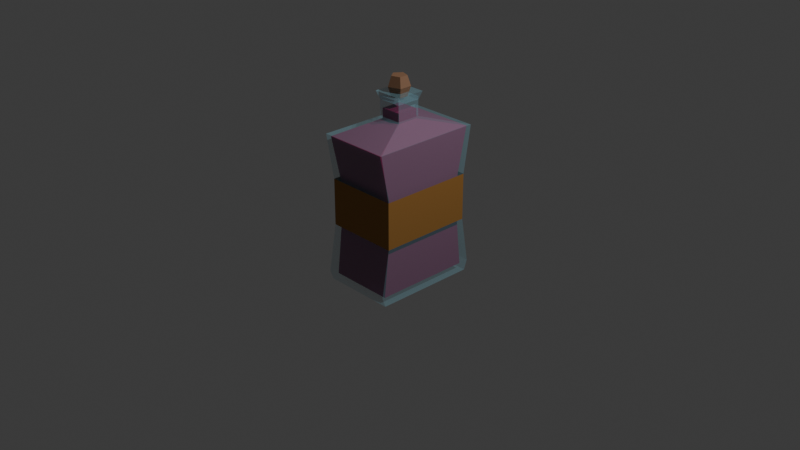 # Source: DoubleGrowth.blend  (saved by Blender 4.4.32; exported with 4.5.12 LTS)
import bpy
from mathutils import Matrix  # noqa: F401  (used for matrix-valued properties, if any)

bpy.ops.wm.read_factory_settings(use_empty=True)
scene = bpy.context.scene
scene.name = 'Scene'

# ---- collections
col_collection = bpy.data.collections.new('Collection'); scene.collection.children.link(col_collection)

# ---- materials (node trees are filled in below, after node groups)
mat_material_001 = bpy.data.materials.new('Material.001')
mat_material_001.alpha_threshold = 0.0
mat_material_001.roughness = 0.5
mat_material_001.line_color = (0.0, 0.0, 0.0, 1.0)
mat_material_002 = bpy.data.materials.new('Material.002')
mat_material_003 = bpy.data.materials.new('Material.003')
mat_material_003.alpha_threshold = 0.0
mat_material_003.roughness = 0.5
mat_material_003.line_color = (0.0, 0.0, 0.0, 1.0)
mat_material_004 = bpy.data.materials.new('Material.004')

# ---- material node trees
mat_material_001.use_nodes = True; mat_material_001.node_tree.nodes.clear()
_N = mat_material_001.node_tree.nodes; _L = mat_material_001.node_tree.links
n0 = _N.new('ShaderNodeOutputMaterial'); n0.name = 'Material Output'; n0.location = (307, 271)
n1 = _N.new('ShaderNodeBsdfPrincipled'); n1.name = 'Principled BSDF'; n1.location = (17, 271)
n1.inputs[0].default_value = (0.3586, 0.7525, 0.8872, 1.0)
n1.inputs[3].default_value = 1.45
n1.inputs[4].default_value = 0.1727
_L.new(n1.outputs[0], n0.inputs[0])
n0.is_active_output = True
mat_material_002.use_nodes = True; mat_material_002.node_tree.nodes.clear()
_N = mat_material_002.node_tree.nodes; _L = mat_material_002.node_tree.links
n0 = _N.new('ShaderNodeBsdfPrincipled'); n0.name = 'Principled BSDF'; n0.location = (10, 300)
n0.inputs[0].default_value = (0.259, 0.1365, 0.07407, 1.0)
n0.inputs[2].default_value = 0.7045
n1 = _N.new('ShaderNodeOutputMaterial'); n1.name = 'Material Output'; n1.location = (300, 300)
_L.new(n0.outputs[0], n1.inputs[0])
n1.is_active_output = True
mat_material_003.use_nodes = True; mat_material_003.node_tree.nodes.clear()
_N = mat_material_003.node_tree.nodes; _L = mat_material_003.node_tree.links
n0 = _N.new('ShaderNodeOutputMaterial'); n0.name = 'Material Output'; n0.location = (307, 271)
n1 = _N.new('ShaderNodeBsdfPrincipled'); n1.name = 'Principled BSDF'; n1.location = (17, 271)
n1.inputs[0].default_value = (0.2847, 0.01169, 0.1049, 1.0)
n1.inputs[2].default_value = 0.4091
n1.inputs[3].default_value = 1.45
_L.new(n1.outputs[0], n0.inputs[0])
n0.is_active_output = True
mat_material_004.use_nodes = True; mat_material_004.node_tree.nodes.clear()
_N = mat_material_004.node_tree.nodes; _L = mat_material_004.node_tree.links
n0 = _N.new('ShaderNodeBsdfPrincipled'); n0.name = 'Principled BSDF'; n0.location = (10, 300)
n0.inputs[0].default_value = (0.3493, 0.1632, 0.0336, 1.0)
n0.inputs[2].default_value = 0.7864
n1 = _N.new('ShaderNodeOutputMaterial'); n1.name = 'Material Output'; n1.location = (300, 300)
_L.new(n0.outputs[0], n1.inputs[0])
n1.is_active_output = True

# ---- world
world_world = bpy.data.worlds.new('World'); scene.world = world_world
world_world.use_nodes = True; world_world.node_tree.nodes.clear()
_N = world_world.node_tree.nodes; _L = world_world.node_tree.links
n0 = _N.new('ShaderNodeOutputWorld'); n0.name = 'World Output'; n0.location = (300, 300)
n1 = _N.new('ShaderNodeBackground'); n1.name = 'Background'; n1.location = (10, 300)
n1.inputs[0].default_value = (0.05088, 0.05088, 0.05088, 1.0)
_L.new(n1.outputs[0], n0.inputs[0])
n0.is_active_output = True
world_world.color = (0.05088, 0.05088, 0.05088)
world_world.sun_shadow_jitter_overblur = 0.0

# ---- cameras
cam_camera = bpy.data.cameras.new('Camera')
cam_camera.clip_end = 100.0
cam_camera.ortho_scale = 7.314

# ---- lights
light_light = bpy.data.lights.new('Light', 'POINT')
light_light.energy = 1000.0
light_light.shadow_soft_size = 0.1

# ---- meshes
me_cube_002 = bpy.data.meshes.new('Cube.002')
me_cube_002.from_pydata([(0.1299, 0.129, 0.3764), (0.1299, -0.1309, 0.3764), (-0.13, 0.129, 0.3764), (0.3953, 0.5949, 0.2391), (0.1299, 0.129, 0.5823), (0.1299, -0.1309, 0.5823), (-0.13, 0.129, 0.5823), (-0.13, -0.1309, 0.5823), (-0.13, -0.1309, 0.3764), (-0.3954, -0.5968, 0.2391), (-0.3954, -0.5112, -0.2633), (0.3953, -0.5968, 0.2391), (-0.3954, 0.5949, 0.2391), (-0.3954, 0.5093, -0.2633), (-0.3954, 0.5093, -0.7657), (0.3953, 0.5093, -0.2633), (0.3953, 0.5093, -0.7657), (0.3953, -0.5112, -0.2633), (0.3953, -0.5112, -0.7657), (0.3953, -0.5968, -1.268), (-0.3954, -0.5112, -0.7657), (-0.3954, -0.5968, -1.268), (-0.3954, -0.5598, -1.372), (-0.3954, 0.5949, -1.268), (-0.3954, 0.5579, -1.372), (0.3953, 0.5949, -1.268), (0.3953, 0.5579, -1.372), (0.3953, -0.5598, -1.372), (0.1299, -0.1309, 0.5459), (-0.13, -0.1309, 0.5459), (0.1299, 0.129, 0.5459), (-0.13, 0.129, 0.5459), (0.1594, -0.1603, 0.6327), (-0.1595, -0.1603, 0.6327), (0.1594, 0.1584, 0.6327), (-0.1595, 0.1584, 0.6327), (-0.02491, -0.08151, 0.5822), (-0.08204, -0.003491, 0.5822), (-0.02493, -0.08157, 0.7944), (0.06695, -0.05129, 0.5822), (0.06659, 0.04542, 0.5822), (0.067, -0.05132, 0.7944), (0.06664, 0.04546, 0.7944), (-0.02551, 0.07502, 0.7944), (-0.0821, -0.003491, 0.7944), (-0.0255, 0.07496, 0.5822), (-0.03559, -0.1148, 0.6883), (0.09533, -0.07174, 0.6883), (0.09482, 0.06609, 0.6883), (-0.03643, 0.1082, 0.6883), (-0.117, -0.003622, 0.6883), (0.1153, 0.1187, 0.3504), (0.1153, -0.1119, 0.3504), (-0.1154, 0.1187, 0.3504), (0.3508, 0.5806, 0.2187), (0.1153, 0.1187, 0.4555), (0.1153, -0.1119, 0.4555), (-0.1154, 0.1187, 0.4555), (-0.1154, -0.1119, 0.4555), (-0.1154, -0.1119, 0.3504), (-0.3509, -0.5738, 0.2187), (-0.3509, -0.5254, -1.304), (0.3508, -0.5738, 0.2187), (-0.3509, 0.5806, 0.2187), (-0.3509, 0.5322, -1.304), (0.3508, 0.5322, -1.304), (0.3508, -0.5254, -1.304), (-0.3509, -0.4651, -0.7457), (-0.3509, -0.4651, -0.2635), (-0.3509, 0.4719, -0.2635), (-0.3509, 0.4719, -0.7457), (0.3508, 0.4719, -0.2635), (0.3508, 0.4719, -0.7457), (0.3508, -0.4651, -0.2635), (0.3508, -0.4651, -0.7457)], [], [(1, 0, 4, 5), (0, 1, 11, 3), (0, 2, 6, 4), (2, 0, 3, 12), (5, 4, 6, 7), (2, 8, 7, 6), (8, 1, 5, 7), (1, 8, 9, 11), (8, 2, 12, 9), (10, 9, 12, 13), (17, 11, 9, 10), (13, 12, 3, 15), (20, 10, 13, 14), (14, 13, 15, 16), (15, 3, 11, 17), (16, 15, 17, 18), (18, 17, 10, 20), (19, 18, 20, 21), (25, 16, 18, 19), (21, 20, 14, 23), (27, 19, 21, 22), (22, 21, 23, 24), (24, 23, 25, 26), (23, 14, 16, 25), (26, 25, 19, 27), (24, 26, 27, 22), (29, 28, 32, 33), (34, 35, 33, 32), (30, 31, 35, 34), (28, 30, 34, 32), (31, 29, 33, 35), (28, 29, 31, 30), (36, 37, 45, 40, 39), (46, 38, 44, 50), (47, 41, 38, 46), (48, 42, 41, 47), (44, 38, 41, 42, 43), (49, 43, 42, 48), (50, 44, 43, 49), (37, 50, 49, 45), (45, 49, 48, 40), (40, 48, 47, 39), (39, 47, 46, 36), (36, 46, 50, 37), (52, 51, 55, 56), (51, 52, 62, 54), (51, 53, 57, 55), (53, 51, 54, 63), (56, 55, 57, 58), (53, 59, 58, 57), (59, 52, 56, 58), (52, 59, 60, 62), (59, 53, 63, 60), (68, 60, 63, 69), (73, 62, 60, 68), (69, 63, 54, 71), (64, 65, 66, 61), (71, 54, 62, 73), (65, 72, 74, 66), (72, 71, 73, 74), (64, 70, 72, 65), (70, 69, 71, 72), (66, 74, 67, 61), (74, 73, 68, 67), (61, 67, 70, 64), (67, 68, 69, 70)])
me_cube_002.polygons.foreach_set('material_index', [0, 0, 0, 0, 0, 0, 0, 0, 0, 0, 0, 0, 3, 3, 0, 3, 3, 0, 0, 0, 0, 0, 0, 0, 0, 0, 0, 0, 0, 0, 0, 0, 1, 1, 1, 1, 1, 1, 1, 1, 1, 1, 1, 1, 2, 2, 2, 2, 2, 2, 2, 2, 2, 2, 2, 2, 2, 2, 2, 2, 2, 2, 2, 2, 2, 2])
_uv = me_cube_002.uv_layers.new(name='UVMap')
_uv.uv.foreach_set('vector', [0.6525, 0.7225, 0.6525, 0.5275, 0.6525, 0.5275, 0.6525, 0.7225, 0.6525, 0.5275, 0.6525, 0.7225, 0.625, 0.75, 0.625, 0.5, 0.6525, 0.5275, 0.8475, 0.5275, 0.8475, 0.5275, 0.6525, 0.5275, 0.8475, 0.5275, 0.6525, 0.5275, 0.625, 0.5, 0.875, 0.5, 0.6525, 0.7225, 0.6525, 0.5275, 0.8475, 0.5275, 0.8475, 0.7225, 0.8475, 0.5275, 0.8475, 0.7225, 0.8475, 0.7225, 0.8475, 0.5275, 0.8475, 0.7225, 0.6525, 0.7225, 0.6525, 0.7225, 0.8475, 0.7225, 0.6525, 0.7225, 0.8475, 0.7225, 0.875, 0.75, 0.625, 0.75, 0.8475, 0.7225, 0.8475, 0.5275, 0.875, 0.5, 0.875, 0.75, 0.5497, 0.01795, 0.625, 0.0, 0.625, 0.25, 0.5497, 0.232, 0.5497, 0.732, 0.625, 0.75, 0.625, 1.0, 0.5497, 1.0, 0.5497, 0.232, 0.625, 0.25, 0.625, 0.5, 0.5497, 0.518, 0.4745, 0.01795, 0.5497, 0.01795, 0.5497, 0.232, 0.4745, 0.232, 0.4745, 0.232, 0.5497, 0.232, 0.5497, 0.518, 0.4745, 0.518, 0.5497, 0.518, 0.625, 0.5, 0.625, 0.75, 0.5497, 0.732, 0.4745, 0.518, 0.5497, 0.518, 0.5497, 0.732, 0.4745, 0.732, 0.4745, 0.732, 0.5497, 0.732, 0.5497, 1.0, 0.4745, 1.0, 0.3992, 0.75, 0.4745, 0.732, 0.4745, 1.0, 0.3992, 1.0, 0.3992, 0.5, 0.4745, 0.518, 0.4745, 0.732, 0.3992, 0.75, 0.3992, 0.0, 0.4745, 0.01795, 0.4745, 0.232, 0.3992, 0.25, 0.375, 0.75, 0.3992, 0.75, 0.3992, 1.0, 0.375, 1.0, 0.375, 0.0, 0.3992, 0.0, 0.3992, 0.25, 0.375, 0.25, 0.375, 0.25, 0.3992, 0.25, 0.3992, 0.5, 0.375, 0.5, 0.3992, 0.25, 0.4745, 0.232, 0.4745, 0.518, 0.3992, 0.5, 0.375, 0.5, 0.3992, 0.5, 0.3992, 0.75, 0.375, 0.75, 0.125, 0.5, 0.375, 0.5, 0.375, 0.75, 0.125, 0.75, 0.8475, 0.7225, 0.6525, 0.7225, 0.6525, 0.7225, 0.8475, 0.7225, 0.6525, 0.5275, 0.8475, 0.5275, 0.8475, 0.7225, 0.6525, 0.7225, 0.6525, 0.5275, 0.8475, 0.5275, 0.8475, 0.5275, 0.6525, 0.5275, 0.6525, 0.7225, 0.6525, 0.5275, 0.6525, 0.5275, 0.6525, 0.7225, 0.8475, 0.5275, 0.8475, 0.7225, 0.8475, 0.7225, 0.8475, 0.5275, 0.6525, 0.7225, 0.8475, 0.7225, 0.8475, 0.5275, 0.6525, 0.5275, 0.75, 0.49, 0.9783, 0.3242, 0.8911, 0.05584, 0.6089, 0.05584, 0.5217, 0.3242, 1.042, 0.75, 1.0, 1.0, 0.8, 1.0, 0.8, 0.75, 0.2, 0.75, 0.2, 1.0, 2.98e-08, 1.0, -0.04247, 0.75, 0.4, 0.75, 0.4, 1.0, 0.2, 1.0, 0.2, 0.75, 0.4783, 0.3242, 0.25, 0.49, 0.02175, 0.3242, 0.1089, 0.05584, 0.3911, 0.05584, 0.6, 0.75, 0.6, 1.0, 0.4, 1.0, 0.4, 0.75, 0.8, 0.75, 0.8, 1.0, 0.6, 1.0, 0.6, 0.75, 0.8, 0.5, 0.8, 0.75, 0.6, 0.75, 0.6, 0.5, 0.6, 0.5, 0.6, 0.75, 0.4, 0.75, 0.4, 0.5, 0.4, 0.5, 0.4, 0.75, 0.2, 0.75, 0.2, 0.5, 0.2, 0.5, 0.2, 0.75, -0.04247, 0.75, 2.98e-08, 0.5, 1.0, 0.5, 1.042, 0.75, 0.8, 0.75, 0.8, 0.5, 0.6525, 0.7225, 0.6525, 0.5275, 0.6525, 0.5275, 0.6525, 0.7225, 0.6525, 0.5275, 0.6525, 0.7225, 0.625, 0.75, 0.625, 0.5, 0.6525, 0.5275, 0.8475, 0.5275, 0.8475, 0.5275, 0.6525, 0.5275, 0.8475, 0.5275, 0.6525, 0.5275, 0.625, 0.5, 0.875, 0.5, 0.6525, 0.7225, 0.6525, 0.5275, 0.8475, 0.5275, 0.8475, 0.7225, 0.8475, 0.5275, 0.8475, 0.7225, 0.8475, 0.7225, 0.8475, 0.5275, 0.8475, 0.7225, 0.6525, 0.7225, 0.6525, 0.7225, 0.8475, 0.7225, 0.6525, 0.7225, 0.8475, 0.7225, 0.875, 0.75, 0.625, 0.75, 0.8475, 0.7225, 0.8475, 0.5275, 0.875, 0.5, 0.875, 0.75, 0.5497, 0.01426, 0.625, 0.0, 0.625, 0.25, 0.5497, 0.2357, 0.5497, 0.7357, 0.625, 0.75, 0.625, 1.0, 0.5497, 1.0, 0.5497, 0.2357, 0.625, 0.25, 0.625, 0.5, 0.5497, 0.5143, 0.3992, 0.25, 0.3992, 0.5, 0.3992, 0.75, 0.3992, 0.0, 0.5497, 0.5143, 0.625, 0.5, 0.625, 0.75, 0.5497, 0.7357, 0.3992, 0.5, 0.4745, 0.5143, 0.4745, 0.7357, 0.3992, 0.75, 0.4745, 0.5143, 0.5497, 0.5143, 0.5497, 0.7357, 0.4745, 0.7357, 0.3992, 0.25, 0.4745, 0.2357, 0.4745, 0.5143, 0.3992, 0.5, 0.4745, 0.2357, 0.5497, 0.2357, 0.5497, 0.5143, 0.4745, 0.5143, 0.3992, 0.75, 0.4745, 0.7357, 0.4745, 1.0, 0.3992, 1.0, 0.4745, 0.7357, 0.5497, 0.7357, 0.5497, 1.0, 0.4745, 1.0, 0.3992, 0.0, 0.4745, 0.01426, 0.4745, 0.2357, 0.3992, 0.25, 0.4745, 0.01426, 0.5497, 0.01426, 0.5497, 0.2357, 0.4745, 0.2357])
me_cube_002.materials.append(mat_material_001)
me_cube_002.materials.append(mat_material_002)
me_cube_002.materials.append(mat_material_003)
me_cube_002.materials.append(mat_material_004)
me_cube_002.use_mirror_vertex_groups = False
me_cube_002.update()

# ---- objects
ob_light = bpy.data.objects.new('Light', light_light)
ob_camera = bpy.data.objects.new('Camera', cam_camera)
ob_cube_002 = bpy.data.objects.new('Cube.002', me_cube_002)

# ---- transforms, parenting, visibility, modifiers, constraints
ob_light.location = (4.076, 1.005, 5.904)
ob_light.rotation_euler = (0.6503, 0.05522, 1.866)
ob_light.lock_rotations_4d = False
ob_light.empty_display_type = 'ARROWS'
ob_light.color = (0.0, 0.0, 0.0, 0.0)
ob_light.lineart.crease_threshold = 0.0
ob_camera.location = (7.359, -6.926, 4.958)
ob_camera.rotation_euler = (1.109, 0.0, 0.8149)
ob_camera.lock_rotations_4d = False
ob_camera.empty_display_type = 'ARROWS'
ob_camera.color = (0.0, 0.0, 0.0, 0.0)
ob_camera.display_type = 'WIRE'
ob_camera.lineart.crease_threshold = 0.0
ob_cube_002.location = (5.479e-05, 0.0009561, 0.7345)
ob_cube_002.lock_rotations_4d = False
ob_cube_002.empty_display_type = 'ARROWS'
ob_cube_002.lineart.crease_threshold = 0.0

# ---- collection membership
col_collection.objects.link(ob_light)
col_collection.objects.link(ob_camera)
col_collection.objects.link(ob_cube_002)

# ---- scene / render settings (as saved in the file)
scene.camera = ob_camera
scene.frame_start = 1; scene.frame_end = 250; scene.frame_set(1)
scene.render.engine = 'BLENDER_EEVEE_NEXT'
bpy.context.view_layer.update()
